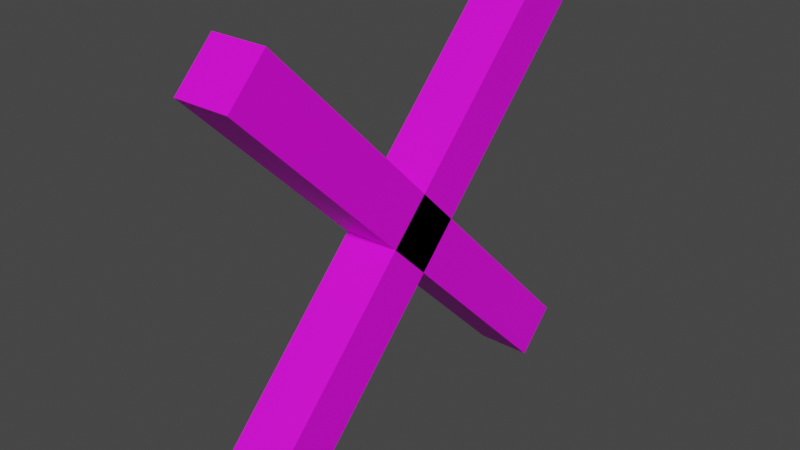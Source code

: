 # Source: Cross.blend  (saved by Blender 3.2.14; exported with 4.5.12 LTS)
import bpy
from mathutils import Matrix  # noqa: F401  (used for matrix-valued properties, if any)

bpy.ops.wm.read_factory_settings(use_empty=True)
scene = bpy.context.scene
scene.name = 'Scene'

# ---- images (referenced by path relative to the original .blend; pixels are not part of the script)
import os
ASSET_DIR = os.environ.get("B2B_ASSET_DIR", "")  # directory of the original .blend (textures are referenced by path, not embedded)
HERE = os.path.dirname(os.path.abspath(__file__))  # packed textures are extracted next to this script under _unpacked/

def load_image(name, relpath, width, height, colorspace="sRGB"):
    """Load a texture the original file referenced (path relative to the .blend, or extracted next to this script)."""
    p = next((c for c in (os.path.join(HERE, relpath), os.path.join(ASSET_DIR, relpath)) if relpath and os.path.exists(c)), "")
    if p:
        img = bpy.data.images.load(p, check_existing=True)
        img.name = name
    else:  # same state as the original file: an image datablock whose file is absent (Cycles renders it pink)
        img = bpy.data.images.new(name, width, height)
        img.source = "FILE"
        img.filepath = "//" + (relpath or name)
    img.colorspace_settings.name = colorspace
    return img
img_crosscolor = load_image('CrossColor', 'CrossColor.png', 1024, 1024, 'sRGB')
img_crossemission = load_image('CrossEmission', 'CrossEmission.png', 1024, 1024, 'sRGB')

# ---- materials (node trees are filled in below, after node groups)
mat_material_001 = bpy.data.materials.new('Material.001')
mat_material_001.use_transparent_shadow = False
mat_material_002 = bpy.data.materials.new('Material.002')
mat_material_002.use_transparent_shadow = False

# ---- material node trees
mat_material_001.use_nodes = True; mat_material_001.node_tree.nodes.clear()
_N = mat_material_001.node_tree.nodes; _L = mat_material_001.node_tree.links
n0 = _N.new('ShaderNodeBsdfPrincipled'); n0.name = 'Principled BSDF'; n0.location = (10, 300)
n0.distribution = 'GGX'
n0.subsurface_method = 'RANDOM_WALK_SKIN'
n0.inputs[3].default_value = 1.45
n0.inputs[27].default_value = (0.0, 0.0, 0.0, 1.0)
n0.inputs[28].default_value = 1.0
n1 = _N.new('ShaderNodeOutputMaterial'); n1.name = 'Material Output'; n1.location = (300, 300)
n2 = _N.new('ShaderNodeTexImage'); n2.name = 'Image Texture'; n2.location = (-367, 123)
n2.image = img_crosscolor
_L.new(n0.outputs[0], n1.inputs[0])
_L.new(n2.outputs[0], n0.inputs[0])
n1.is_active_output = True
mat_material_002.use_nodes = True; mat_material_002.node_tree.nodes.clear()
_N = mat_material_002.node_tree.nodes; _L = mat_material_002.node_tree.links
n0 = _N.new('ShaderNodeBsdfPrincipled'); n0.name = 'Principled BSDF'; n0.location = (10, 300)
n0.distribution = 'GGX'
n0.subsurface_method = 'RANDOM_WALK_SKIN'
n0.inputs[3].default_value = 1.45
n0.inputs[27].default_value = (0.0, 0.0, 0.0, 1.0)
n0.inputs[28].default_value = 1.0
n1 = _N.new('ShaderNodeOutputMaterial'); n1.name = 'Material Output'; n1.location = (300, 300)
n2 = _N.new('ShaderNodeTexImage'); n2.name = 'Image Texture'; n2.location = (-367, 123)
n2.image = img_crossemission
_L.new(n0.outputs[0], n1.inputs[0])
_L.new(n2.outputs[0], n0.inputs[0])
n1.is_active_output = True

# ---- world
world_world = bpy.data.worlds.new('World'); scene.world = world_world
world_world.use_nodes = True; world_world.node_tree.nodes.clear()
_N = world_world.node_tree.nodes; _L = world_world.node_tree.links
n0 = _N.new('ShaderNodeOutputWorld'); n0.name = 'World Output'; n0.location = (300, 300)
n1 = _N.new('ShaderNodeBackground'); n1.name = 'Background'; n1.location = (10, 300)
n1.inputs[0].default_value = (0.05088, 0.05088, 0.05088, 1.0)
_L.new(n1.outputs[0], n0.inputs[0])
n0.is_active_output = True
world_world.color = (0.05088, 0.05088, 0.05088)
world_world.use_sun_shadow = False
world_world.sun_shadow_jitter_overblur = 0.0

# ---- meshes
me_cube_002 = bpy.data.meshes.new('Cube.002')
me_cube_002.from_pydata([(-1.0, -1.0, -1.0), (-1.0, -1.0, 1.0), (-1.0, 1.0, -1.0), (-1.0, 1.0, 1.0), (1.0, -1.0, -1.0), (1.0, -1.0, 1.0), (1.0, 1.0, -1.0), (1.0, 1.0, 1.0)], [], [(0, 1, 3, 2), (2, 3, 7, 6), (6, 7, 5, 4), (4, 5, 1, 0), (2, 6, 4, 0), (7, 3, 1, 5)])
_uv = me_cube_002.uv_layers.new(name='UVMap')
_uv.uv.foreach_set('vector', [0.9906, 0.009434, 0.9906, 0.3239, 0.6761, 0.3239, 0.6761, 0.009434, 0.3239, 0.009434, 0.3239, 0.3239, 0.009434, 0.3239, 0.009434, 0.009434, 0.3239, 0.3428, 0.3239, 0.6572, 0.009434, 0.6572, 0.009434, 0.3428, 0.6572, 0.009434, 0.6572, 0.3239, 0.3428, 0.3239, 0.3428, 0.009434, 0.3428, 0.3428, 0.6572, 0.3428, 0.6572, 0.6572, 0.3428, 0.6572, 0.009434, 0.6761, 0.3239, 0.6761, 0.3239, 0.9906, 0.009434, 0.9906])
me_cube_002.materials.append(mat_material_001)
me_cube_002.update()
me_cube_003 = bpy.data.meshes.new('Cube.003')
me_cube_003.from_pydata([(-1.0, -1.0, -1.0), (-1.0, -1.0, 1.0), (-1.0, 1.0, -1.0), (-1.0, 1.0, 1.0), (1.0, -1.0, -1.0), (1.0, -1.0, 1.0), (1.0, 1.0, -1.0), (1.0, 1.0, 1.0)], [], [(0, 1, 3, 2), (2, 3, 7, 6), (6, 7, 5, 4), (4, 5, 1, 0), (2, 6, 4, 0), (7, 3, 1, 5)])
_uv = me_cube_003.uv_layers.new(name='UVMap')
_uv.uv.foreach_set('vector', [0.9906, 0.009434, 0.9906, 0.3239, 0.6761, 0.3239, 0.6761, 0.009434, 0.3239, 0.009434, 0.3239, 0.3239, 0.009434, 0.3239, 0.009434, 0.009434, 0.3239, 0.3428, 0.3239, 0.6572, 0.009434, 0.6572, 0.009434, 0.3428, 0.6572, 0.009434, 0.6572, 0.3239, 0.3428, 0.3239, 0.3428, 0.009434, 0.3428, 0.3428, 0.6572, 0.3428, 0.6572, 0.6572, 0.3428, 0.6572, 0.009434, 0.6761, 0.3239, 0.6761, 0.3239, 0.9906, 0.009434, 0.9906])
me_cube_003.materials.append(mat_material_002)
me_cube_003.use_paint_bone_selection = False
me_cube_003.use_paint_mask = True
me_cube_003.update()

# ---- objects
ob_cube_001 = bpy.data.objects.new('Cube.001', me_cube_002)
ob_cube_002 = bpy.data.objects.new('Cube.002', me_cube_003)

# ---- transforms, parenting, visibility, modifiers, constraints
ob_cube_001.location = (0.0, 0.0, 0.0)
ob_cube_001.rotation_euler = (2.356, 0.0, 0.0)
ob_cube_001.scale = (1.0, 10.0, 1.0)
ob_cube_002.location = (0.0, 0.0, 0.0)
ob_cube_002.rotation_euler = (0.7854, 0.0, 0.0)
ob_cube_002.scale = (1.0, 10.0, 1.0)

# ---- collection membership
scene.collection.objects.link(ob_cube_001)
scene.collection.objects.link(ob_cube_002)

# ---- scene / render settings (as saved in the file)
scene.frame_start = 1; scene.frame_end = 250; scene.frame_set(3)
scene.render.engine = 'BLENDER_EEVEE_NEXT'
scene.cycles.sampling_pattern = 'TABULATED_SOBOL'
scene.cycles.use_light_tree = False
scene.view_settings.view_transform = 'Filmic'
bpy.context.view_layer.update()

# ---- added for rendering (the .blend has no active camera and no usable light): camera, sun
cam_auto = bpy.data.cameras.new('AutoCamera')
cam_auto.lens = 50.0
cam_auto.sensor_width = 36.0
cam_auto.clip_end = 1000.0
ob_auto_camera = bpy.data.objects.new('AutoCamera', cam_auto)
scene.collection.objects.link(ob_auto_camera)
ob_auto_camera.location = (20.4389, -24.5267, 16.3511)
ob_auto_camera.rotation_euler = (1.09748, -7.21219e-08, 0.694738)
scene.camera = ob_auto_camera
light_auto_sun = bpy.data.lights.new('AutoSun', 'SUN')
light_auto_sun.energy = 3.0
light_auto_sun.angle = 0.0523599
ob_auto_sun = bpy.data.objects.new('AutoSun', light_auto_sun)
scene.collection.objects.link(ob_auto_sun)
ob_auto_sun.rotation_euler = (0.872665, 0.174533, 0.523599)
bpy.context.view_layer.update()
